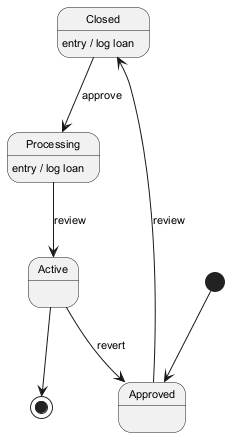

The diagram above was rendered by PlantUML. Its source (embedded in the PNG):
@startuml
skinparam defaultFontSize 11
[*] --> Approved
Approved --> Closed : review
Closed --> Processing : approve
Closed : entry / log loan
Processing --> Active : review
Processing : entry / log loan
Active --> Approved : revert
Active --> [*]
@enduml